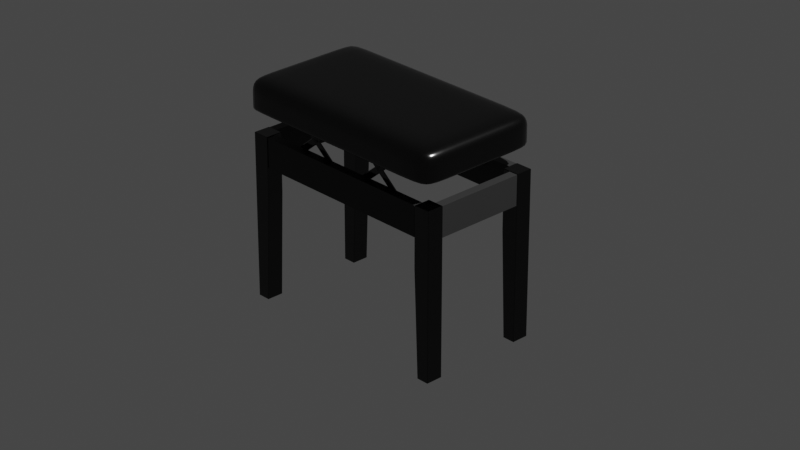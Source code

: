 # Source: piano_chair.blend  (saved by Blender 3.1.7; exported with 4.5.12 LTS)
import bpy
from mathutils import Matrix  # noqa: F401  (used for matrix-valued properties, if any)

bpy.ops.wm.read_factory_settings(use_empty=True)
scene = bpy.context.scene
scene.name = 'Scene'

# ---- collections
col_collection = bpy.data.collections.new('Collection'); scene.collection.children.link(col_collection)
col_pianochair = bpy.data.collections.new('PianoChair'); col_collection.children.link(col_pianochair)

# ---- materials (node trees are filled in below, after node groups)
mat_leg = bpy.data.materials.new('Leg')
mat_leg.use_transparent_shadow = False
mat_body = bpy.data.materials.new('Body')
mat_body.use_transparent_shadow = False
mat_seat = bpy.data.materials.new('Seat')
mat_seat.use_transparent_shadow = False
mat_chairmetal = bpy.data.materials.new('ChairMetal')
mat_chairmetal.use_transparent_shadow = False
mat_anchor = bpy.data.materials.new('Anchor')
mat_anchor.use_transparent_shadow = False

# ---- material node trees
mat_leg.use_nodes = True; mat_leg.node_tree.nodes.clear()
_N = mat_leg.node_tree.nodes; _L = mat_leg.node_tree.links
n0 = _N.new('ShaderNodeBsdfPrincipled'); n0.name = 'Principled BSDF'; n0.location = (10, 300)
n0.distribution = 'GGX'
n0.subsurface_method = 'BURLEY'
n0.inputs[0].default_value = (0.0, 0.0, 0.0, 1.0)
n0.inputs[2].default_value = 0.1
n0.inputs[3].default_value = 1.45
n0.inputs[27].default_value = (0.0, 0.0, 0.0, 1.0)
n0.inputs[28].default_value = 1.0
n1 = _N.new('ShaderNodeOutputMaterial'); n1.name = 'Material Output'; n1.location = (300, 300)
_L.new(n0.outputs[0], n1.inputs[0])
n1.is_active_output = True
mat_body.use_nodes = True; mat_body.node_tree.nodes.clear()
_N = mat_body.node_tree.nodes; _L = mat_body.node_tree.links
n0 = _N.new('ShaderNodeBsdfPrincipled'); n0.name = 'Principled BSDF'; n0.location = (10, 300)
n0.distribution = 'GGX'
n0.subsurface_method = 'BURLEY'
n0.inputs[0].default_value = (0.0, 0.0, 0.0, 1.0)
n0.inputs[2].default_value = 0.6
n0.inputs[3].default_value = 1.45
n0.inputs[27].default_value = (0.0, 0.0, 0.0, 1.0)
n0.inputs[28].default_value = 1.0
n1 = _N.new('ShaderNodeOutputMaterial'); n1.name = 'Material Output'; n1.location = (300, 300)
_L.new(n0.outputs[0], n1.inputs[0])
n1.is_active_output = True
mat_seat.use_nodes = True; mat_seat.node_tree.nodes.clear()
_N = mat_seat.node_tree.nodes; _L = mat_seat.node_tree.links
n0 = _N.new('ShaderNodeBsdfPrincipled'); n0.name = 'Principled BSDF'; n0.location = (10, 300)
n0.distribution = 'GGX'
n0.subsurface_method = 'BURLEY'
n0.inputs[0].default_value = (0.0, 0.0, 0.0, 1.0)
n0.inputs[2].default_value = 0.2
n0.inputs[3].default_value = 1.45
n0.inputs[27].default_value = (0.0, 0.0, 0.0, 1.0)
n0.inputs[28].default_value = 1.0
n1 = _N.new('ShaderNodeOutputMaterial'); n1.name = 'Material Output'; n1.location = (300, 300)
_L.new(n0.outputs[0], n1.inputs[0])
n1.is_active_output = True
mat_chairmetal.use_nodes = True; mat_chairmetal.node_tree.nodes.clear()
_N = mat_chairmetal.node_tree.nodes; _L = mat_chairmetal.node_tree.links
n0 = _N.new('ShaderNodeBsdfPrincipled'); n0.name = 'Principled BSDF'; n0.location = (10, 300)
n0.distribution = 'GGX'
n0.subsurface_method = 'BURLEY'
n0.inputs[0].default_value = (0.0, 0.0, 0.0, 1.0)
n0.inputs[2].default_value = 0.1
n0.inputs[3].default_value = 1.45
n0.inputs[27].default_value = (0.0, 0.0, 0.0, 1.0)
n0.inputs[28].default_value = 1.0
n1 = _N.new('ShaderNodeOutputMaterial'); n1.name = 'Material Output'; n1.location = (300, 300)
_L.new(n0.outputs[0], n1.inputs[0])
n1.is_active_output = True
mat_anchor.use_nodes = True; mat_anchor.node_tree.nodes.clear()
_N = mat_anchor.node_tree.nodes; _L = mat_anchor.node_tree.links
n0 = _N.new('ShaderNodeBsdfPrincipled'); n0.name = 'Principled BSDF'; n0.location = (10, 300)
n0.distribution = 'GGX'
n0.subsurface_method = 'BURLEY'
n0.inputs[0].default_value = (1.0, 1.0, 0.006383, 1.0)
n0.inputs[3].default_value = 1.45
n0.inputs[27].default_value = (0.0, 0.0, 0.0, 1.0)
n0.inputs[28].default_value = 1.0
n1 = _N.new('ShaderNodeOutputMaterial'); n1.name = 'Material Output'; n1.location = (300, 300)
_L.new(n0.outputs[0], n1.inputs[0])
n1.is_active_output = True

# ---- world
world_world = bpy.data.worlds.new('World'); scene.world = world_world
world_world.use_nodes = True; world_world.node_tree.nodes.clear()
_N = world_world.node_tree.nodes; _L = world_world.node_tree.links
n0 = _N.new('ShaderNodeOutputWorld'); n0.name = 'World Output'; n0.location = (300, 300)
n1 = _N.new('ShaderNodeBackground'); n1.name = 'Background'; n1.location = (10, 300)
n1.inputs[0].default_value = (0.05088, 0.05088, 0.05088, 1.0)
_L.new(n1.outputs[0], n0.inputs[0])
n0.is_active_output = True
world_world.color = (0.05088, 0.05088, 0.05088)
world_world.use_sun_shadow = False
world_world.sun_shadow_jitter_overblur = 0.0

# ---- cameras
cam_camera = bpy.data.cameras.new('Camera')
cam_camera.clip_end = 100.0
cam_camera.lens = 102.1
cam_camera.ortho_scale = 7.314
cam_camera.lens_unit = 'FOV'

# ---- lights
light_light = bpy.data.lights.new('Light', 'POINT')
light_light.transmission_factor = 0.0
light_light.energy = 8000.0
light_light.shadow_soft_size = 0.1
light_light.shadow_maximum_resolution = 0.006
light_light.use_absolute_resolution = True

# ---- meshes
me_cube_010 = bpy.data.meshes.new('Cube.010')
me_cube_010.from_pydata([(-0.01167, -0.02, -0.2133), (-0.02167, -0.02, 0.1767), (-0.01167, 0.02, -0.2133), (-0.02167, 0.02, 0.1767), (0.01833, -0.02, -0.2133), (0.01833, -0.02, 0.1767), (0.01833, 0.02, -0.2133), (0.01833, 0.02, 0.1767), (-0.02167, -0.02, 0.03667), (-0.02167, 0.02, 0.03667), (0.01833, 0.02, 0.03667), (0.01833, -0.02, 0.03667)], [], [(8, 1, 3, 9), (9, 3, 7, 10), (10, 7, 5, 11), (11, 5, 1, 8), (2, 6, 4, 0), (7, 3, 1, 5), (4, 11, 8, 0), (6, 10, 11, 4), (2, 9, 10, 6), (0, 8, 9, 2)])
_uv = me_cube_010.uv_layers.new(name='UVMap')
_uv.uv.foreach_set('vector', [0.5353, 0.0, 0.625, 0.0, 0.625, 0.25, 0.5353, 0.25, 0.5353, 0.25, 0.625, 0.25, 0.625, 0.5, 0.5353, 0.5, 0.5353, 0.5, 0.625, 0.5, 0.625, 0.75, 0.5353, 0.75, 0.5353, 0.75, 0.625, 0.75, 0.625, 1.0, 0.5353, 1.0, 0.125, 0.5, 0.375, 0.5, 0.375, 0.75, 0.125, 0.75, 0.625, 0.5, 0.875, 0.5, 0.875, 0.75, 0.625, 0.75, 0.375, 0.75, 0.5353, 0.75, 0.5353, 1.0, 0.375, 1.0, 0.375, 0.5, 0.5353, 0.5, 0.5353, 0.75, 0.375, 0.75, 0.375, 0.25, 0.5353, 0.25, 0.5353, 0.5, 0.375, 0.5, 0.375, 0.0, 0.5353, 0.0, 0.5353, 0.25, 0.375, 0.25])
me_cube_010.materials.append(mat_leg)
me_cube_010.use_remesh_fix_poles = True
me_cube_010.use_remesh_preserve_attributes = False
me_cube_010.use_mirror_vertex_groups = False
me_cube_010.update()
me_cube_009 = bpy.data.meshes.new('Cube.009')
me_cube_009.from_pydata([(-1.0, -1.0, -1.0), (-1.0, -1.0, 1.0), (-1.0, 1.0, -1.0), (-1.0, 1.0, 1.0), (1.0, -1.0, -1.0), (1.0, -1.0, 1.0), (1.0, 1.0, -1.0), (1.0, 1.0, 1.0)], [], [(0, 1, 3, 2), (2, 3, 7, 6), (6, 7, 5, 4), (4, 5, 1, 0), (2, 6, 4, 0), (7, 3, 1, 5)])
_uv = me_cube_009.uv_layers.new(name='UVMap')
_uv.uv.foreach_set('vector', [0.375, 0.0, 0.625, 0.0, 0.625, 0.25, 0.375, 0.25, 0.375, 0.25, 0.625, 0.25, 0.625, 0.5, 0.375, 0.5, 0.375, 0.5, 0.625, 0.5, 0.625, 0.75, 0.375, 0.75, 0.375, 0.75, 0.625, 0.75, 0.625, 1.0, 0.375, 1.0, 0.125, 0.5, 0.375, 0.5, 0.375, 0.75, 0.125, 0.75, 0.625, 0.5, 0.875, 0.5, 0.875, 0.75, 0.625, 0.75])
me_cube_009.materials.append(mat_body)
me_cube_009.use_remesh_fix_poles = True
me_cube_009.use_remesh_preserve_attributes = False
me_cube_009.use_mirror_vertex_groups = False
me_cube_009.update()
me_cube_008 = bpy.data.meshes.new('Cube.008')
me_cube_008.from_pydata([(-0.04719, 21.19, -1.0), (-0.04719, 21.19, 1.0), (0.04719, 21.19, -1.0), (0.04719, 21.19, 1.0), (-0.04719, -21.19, -1.0), (-0.04719, -21.19, 1.0), (0.04719, -21.19, -1.0), (0.04719, -21.19, 1.0)], [], [(0, 1, 3, 2), (2, 3, 7, 6), (6, 7, 5, 4), (4, 5, 1, 0), (2, 6, 4, 0), (7, 3, 1, 5)])
_uv = me_cube_008.uv_layers.new(name='UVMap')
_uv.uv.foreach_set('vector', [0.375, 0.0, 0.625, 0.0, 0.625, 0.25, 0.375, 0.25, 0.375, 0.25, 0.625, 0.25, 0.625, 0.5, 0.375, 0.5, 0.375, 0.5, 0.625, 0.5, 0.625, 0.75, 0.375, 0.75, 0.375, 0.75, 0.625, 0.75, 0.625, 1.0, 0.375, 1.0, 0.125, 0.5, 0.375, 0.5, 0.375, 0.75, 0.125, 0.75, 0.625, 0.5, 0.875, 0.5, 0.875, 0.75, 0.625, 0.75])
me_cube_008.materials.append(mat_body)
me_cube_008.use_remesh_fix_poles = True
me_cube_008.use_remesh_preserve_attributes = False
me_cube_008.use_mirror_vertex_groups = False
me_cube_008.update()
me_cube_004 = bpy.data.meshes.new('Cube.004')
me_cube_004.from_pydata([(-1.0, -1.0, -1.0), (-1.0, -1.0, 1.0), (-1.0, 1.0, -1.0), (-1.0, 1.0, 1.0), (1.0, -1.0, -1.0), (1.0, -1.0, 1.0), (1.0, 1.0, -1.0), (1.0, 1.0, 1.0), (0.963, 1.0, -1.0), (-0.7695, 1.0, -1.0), (-0.7695, 1.0, 1.0), (0.963, 1.0, 1.0), (-0.7695, -1.0, -1.0), (0.963, -1.0, -1.0), (0.963, -1.0, 1.0), (-0.7695, -1.0, 1.0), (-1.0, 0.5733, -1.0), (-1.0, -0.5733, -1.0), (-1.0, -0.5733, 1.0), (-1.0, 0.5733, 1.0), (1.0, -0.5733, -1.0), (1.0, 0.5733, -1.0), (1.0, 0.5733, 1.0), (1.0, -0.5733, 1.0), (0.963, 0.5733, 1.0), (0.963, -0.5733, 1.0), (-0.7695, 0.5733, 1.0), (-0.7695, -0.5733, 1.0), (-0.7695, 0.5733, -1.0), (-0.7695, -0.5733, -1.0), (0.963, 0.5733, -1.0), (0.963, -0.5733, -1.0), (-1.0, -1.0, -0.7412), (-1.0, 1.0, -0.7412), (1.0, 1.0, -0.7412), (1.0, -1.0, -0.7412), (0.963, -1.0, -0.7412), (-0.7695, -1.0, -0.7412), (-0.7695, 1.0, -0.7412), (0.963, 1.0, -0.7412), (1.0, 0.5733, -0.7412), (1.0, -0.5733, -0.7412), (-1.0, -0.5733, -0.7412), (-1.0, 0.5733, -0.7412), (-1.0, -1.0, -0.06605), (-1.0, 1.0, -0.06605), (1.0, 1.0, -0.06605), (1.0, -1.0, -0.06605), (0.963, -1.0, -0.06605), (-0.7695, -1.0, -0.06605), (-0.7695, 1.0, -0.06605), (0.963, 1.0, -0.06605), (1.0, 0.5733, -0.06605), (1.0, -0.5733, -0.06605), (-1.0, -0.5733, -0.06605), (-1.0, 0.5733, -0.06605)], [], [(55, 19, 3, 45), (51, 11, 7, 46), (53, 23, 5, 47), (49, 15, 1, 44), (31, 20, 4, 13), (27, 18, 1, 15), (23, 25, 14, 5), (25, 27, 15, 14), (17, 29, 12, 0), (29, 31, 13, 12), (47, 5, 14, 48), (48, 14, 15, 49), (45, 3, 10, 50), (50, 10, 11, 51), (9, 8, 30, 28), (28, 30, 31, 29), (2, 9, 28, 16), (16, 28, 29, 17), (11, 10, 26, 24), (24, 26, 27, 25), (7, 11, 24, 22), (22, 24, 25, 23), (10, 3, 19, 26), (26, 19, 18, 27), (8, 6, 21, 30), (30, 21, 20, 31), (46, 7, 22, 52), (52, 22, 23, 53), (44, 1, 18, 54), (54, 18, 19, 55), (17, 42, 43, 16), (0, 32, 42, 17), (21, 40, 41, 20), (6, 34, 40, 21), (9, 38, 39, 8), (2, 33, 38, 9), (13, 36, 37, 12), (4, 35, 36, 13), (12, 37, 32, 0), (20, 41, 35, 4), (8, 39, 34, 6), (16, 43, 33, 2), (42, 54, 55, 43), (32, 44, 54, 42), (40, 52, 53, 41), (34, 46, 52, 40), (38, 50, 51, 39), (33, 45, 50, 38), (36, 48, 49, 37), (35, 47, 48, 36), (37, 49, 44, 32), (41, 53, 47, 35), (39, 51, 46, 34), (43, 55, 45, 33)])
me_cube_004.polygons.foreach_set('use_smooth', [True] * 54)
_uv = me_cube_004.uv_layers.new(name='UVMap')
_uv.uv.foreach_set('vector', [0.4917, 0.2433, 0.625, 0.2433, 0.625, 0.25, 0.4917, 0.25, 0.4917, 0.4954, 0.625, 0.4954, 0.625, 0.5, 0.4917, 0.5, 0.4917, 0.7433, 0.625, 0.7433, 0.625, 0.75, 0.4917, 0.75, 0.4917, 0.9954, 0.625, 0.9954, 0.625, 1.0, 0.4917, 1.0, 0.3704, 0.7433, 0.375, 0.7433, 0.375, 0.75, 0.3704, 0.75, 0.8704, 0.7433, 0.875, 0.7433, 0.875, 0.75, 0.8704, 0.75, 0.625, 0.7433, 0.6296, 0.7433, 0.6296, 0.75, 0.625, 0.75, 0.6296, 0.7433, 0.8704, 0.7433, 0.8704, 0.75, 0.6296, 0.75, 0.125, 0.7433, 0.1296, 0.7433, 0.1296, 0.75, 0.125, 0.75, 0.1296, 0.7433, 0.3704, 0.7433, 0.3704, 0.75, 0.1296, 0.75, 0.4917, 0.75, 0.625, 0.75, 0.625, 0.7546, 0.4917, 0.7546, 0.4917, 0.7546, 0.625, 0.7546, 0.625, 0.9954, 0.4917, 0.9954, 0.4917, 0.25, 0.625, 0.25, 0.625, 0.2546, 0.4917, 0.2546, 0.4917, 0.2546, 0.625, 0.2546, 0.625, 0.4954, 0.4917, 0.4954, 0.1296, 0.5, 0.3704, 0.5, 0.3704, 0.5067, 0.1296, 0.5067, 0.1296, 0.5067, 0.3704, 0.5067, 0.3704, 0.7433, 0.1296, 0.7433, 0.125, 0.5, 0.1296, 0.5, 0.1296, 0.5067, 0.125, 0.5067, 0.125, 0.5067, 0.1296, 0.5067, 0.1296, 0.7433, 0.125, 0.7433, 0.6296, 0.5, 0.8704, 0.5, 0.8704, 0.5067, 0.6296, 0.5067, 0.6296, 0.5067, 0.8704, 0.5067, 0.8704, 0.7433, 0.6296, 0.7433, 0.625, 0.5, 0.6296, 0.5, 0.6296, 0.5067, 0.625, 0.5067, 0.625, 0.5067, 0.6296, 0.5067, 0.6296, 0.7433, 0.625, 0.7433, 0.8704, 0.5, 0.875, 0.5, 0.875, 0.5067, 0.8704, 0.5067, 0.8704, 0.5067, 0.875, 0.5067, 0.875, 0.7433, 0.8704, 0.7433, 0.3704, 0.5, 0.375, 0.5, 0.375, 0.5067, 0.3704, 0.5067, 0.3704, 0.5067, 0.375, 0.5067, 0.375, 0.7433, 0.3704, 0.7433, 0.4917, 0.5, 0.625, 0.5, 0.625, 0.5067, 0.4917, 0.5067, 0.4917, 0.5067, 0.625, 0.5067, 0.625, 0.7433, 0.4917, 0.7433, 0.4917, 0.0, 0.625, 0.0, 0.625, 0.006716, 0.4917, 0.006716, 0.4917, 0.006716, 0.625, 0.006716, 0.625, 0.2433, 0.4917, 0.2433, 0.375, 0.006716, 0.4073, 0.006716, 0.4073, 0.2433, 0.375, 0.2433, 0.375, 0.0, 0.4073, 0.0, 0.4073, 0.006716, 0.375, 0.006716, 0.375, 0.5067, 0.4073, 0.5067, 0.4073, 0.7433, 0.375, 0.7433, 0.375, 0.5, 0.4073, 0.5, 0.4073, 0.5067, 0.375, 0.5067, 0.375, 0.2546, 0.4073, 0.2546, 0.4073, 0.4954, 0.375, 0.4954, 0.375, 0.25, 0.4073, 0.25, 0.4073, 0.2546, 0.375, 0.2546, 0.375, 0.7546, 0.4073, 0.7546, 0.4073, 0.9954, 0.375, 0.9954, 0.375, 0.75, 0.4073, 0.75, 0.4073, 0.7546, 0.375, 0.7546, 0.375, 0.9954, 0.4073, 0.9954, 0.4073, 1.0, 0.375, 1.0, 0.375, 0.7433, 0.4073, 0.7433, 0.4073, 0.75, 0.375, 0.75, 0.375, 0.4954, 0.4073, 0.4954, 0.4073, 0.5, 0.375, 0.5, 0.375, 0.2433, 0.4073, 0.2433, 0.4073, 0.25, 0.375, 0.25, 0.4073, 0.006716, 0.4917, 0.006716, 0.4917, 0.2433, 0.4073, 0.2433, 0.4073, 0.0, 0.4917, 0.0, 0.4917, 0.006716, 0.4073, 0.006716, 0.4073, 0.5067, 0.4917, 0.5067, 0.4917, 0.7433, 0.4073, 0.7433, 0.4073, 0.5, 0.4917, 0.5, 0.4917, 0.5067, 0.4073, 0.5067, 0.4073, 0.2546, 0.4917, 0.2546, 0.4917, 0.4954, 0.4073, 0.4954, 0.4073, 0.25, 0.4917, 0.25, 0.4917, 0.2546, 0.4073, 0.2546, 0.4073, 0.7546, 0.4917, 0.7546, 0.4917, 0.9954, 0.4073, 0.9954, 0.4073, 0.75, 0.4917, 0.75, 0.4917, 0.7546, 0.4073, 0.7546, 0.4073, 0.9954, 0.4917, 0.9954, 0.4917, 1.0, 0.4073, 1.0, 0.4073, 0.7433, 0.4917, 0.7433, 0.4917, 0.75, 0.4073, 0.75, 0.4073, 0.4954, 0.4917, 0.4954, 0.4917, 0.5, 0.4073, 0.5, 0.4073, 0.2433, 0.4917, 0.2433, 0.4917, 0.25, 0.4073, 0.25])
me_cube_004.materials.append(mat_seat)
me_cube_004.use_remesh_fix_poles = True
me_cube_004.use_remesh_preserve_attributes = False
me_cube_004.use_mirror_y = True
me_cube_004.use_mirror_vertex_groups = False
me_cube_004.update()
me_cube_005 = bpy.data.meshes.new('Cube.005')
me_cube_005.from_pydata([(-0.07624, -0.001625, -0.008122), (-0.07624, -0.001625, 0.008122), (-0.07624, 0.001625, -0.008122), (-0.07624, 0.001625, 0.008122), (0.07624, -0.001625, -0.008122), (0.07624, -0.001625, 0.008122), (0.07624, 0.001625, -0.008122), (0.07624, 0.001625, 0.008122)], [], [(0, 1, 3, 2), (2, 3, 7, 6), (6, 7, 5, 4), (4, 5, 1, 0), (2, 6, 4, 0), (7, 3, 1, 5)])
_uv = me_cube_005.uv_layers.new(name='UVMap')
_uv.uv.foreach_set('vector', [0.375, 0.0, 0.625, 0.0, 0.625, 0.25, 0.375, 0.25, 0.375, 0.25, 0.625, 0.25, 0.625, 0.5, 0.375, 0.5, 0.375, 0.5, 0.625, 0.5, 0.625, 0.75, 0.375, 0.75, 0.375, 0.75, 0.625, 0.75, 0.625, 1.0, 0.375, 1.0, 0.125, 0.5, 0.375, 0.5, 0.375, 0.75, 0.125, 0.75, 0.625, 0.5, 0.875, 0.5, 0.875, 0.75, 0.625, 0.75])
me_cube_005.materials.append(mat_chairmetal)
me_cube_005.use_remesh_fix_poles = True
me_cube_005.use_remesh_preserve_attributes = False
me_cube_005.use_mirror_vertex_groups = False
me_cube_005.update()
me_cube_006 = bpy.data.meshes.new('Cube.006')
me_cube_006.from_pydata([(-0.07624, -0.001625, -0.008122), (-0.07624, -0.001625, 0.008122), (-0.07624, 0.001625, -0.008122), (-0.07624, 0.001625, 0.008122), (0.07624, -0.001625, -0.008122), (0.07624, -0.001625, 0.008122), (0.07624, 0.001625, -0.008122), (0.07624, 0.001625, 0.008122)], [], [(0, 1, 3, 2), (2, 3, 7, 6), (6, 7, 5, 4), (4, 5, 1, 0), (2, 6, 4, 0), (7, 3, 1, 5)])
_uv = me_cube_006.uv_layers.new(name='UVMap')
_uv.uv.foreach_set('vector', [0.375, 0.0, 0.625, 0.0, 0.625, 0.25, 0.375, 0.25, 0.375, 0.25, 0.625, 0.25, 0.625, 0.5, 0.375, 0.5, 0.375, 0.5, 0.625, 0.5, 0.625, 0.75, 0.375, 0.75, 0.375, 0.75, 0.625, 0.75, 0.625, 1.0, 0.375, 1.0, 0.125, 0.5, 0.375, 0.5, 0.375, 0.75, 0.125, 0.75, 0.625, 0.5, 0.875, 0.5, 0.875, 0.75, 0.625, 0.75])
me_cube_006.materials.append(mat_chairmetal)
me_cube_006.use_remesh_fix_poles = True
me_cube_006.use_remesh_preserve_attributes = False
me_cube_006.use_mirror_vertex_groups = False
me_cube_006.update()
me_cube_007 = bpy.data.meshes.new('Cube.007')
me_cube_007.from_pydata([(-0.07624, -0.001625, -0.008122), (-0.07624, -0.001625, 0.008122), (-0.07624, 0.001625, -0.008122), (-0.07624, 0.001625, 0.008122), (0.07624, -0.001625, -0.008122), (0.07624, -0.001625, 0.008122), (0.07624, 0.001625, -0.008122), (0.07624, 0.001625, 0.008122)], [], [(0, 1, 3, 2), (2, 3, 7, 6), (6, 7, 5, 4), (4, 5, 1, 0), (2, 6, 4, 0), (7, 3, 1, 5)])
_uv = me_cube_007.uv_layers.new(name='UVMap')
_uv.uv.foreach_set('vector', [0.375, 0.0, 0.625, 0.0, 0.625, 0.25, 0.375, 0.25, 0.375, 0.25, 0.625, 0.25, 0.625, 0.5, 0.375, 0.5, 0.375, 0.5, 0.625, 0.5, 0.625, 0.75, 0.375, 0.75, 0.375, 0.75, 0.625, 0.75, 0.625, 1.0, 0.375, 1.0, 0.125, 0.5, 0.375, 0.5, 0.375, 0.75, 0.125, 0.75, 0.625, 0.5, 0.875, 0.5, 0.875, 0.75, 0.625, 0.75])
me_cube_007.materials.append(mat_chairmetal)
me_cube_007.use_remesh_fix_poles = True
me_cube_007.use_remesh_preserve_attributes = False
me_cube_007.use_mirror_vertex_groups = False
me_cube_007.update()
me_plane_001 = bpy.data.meshes.new('Plane.001')
me_plane_001.from_pydata([(-1.0, -1.0, 0.0), (1.0, -1.0, 0.0), (-1.0, 1.0, 0.0), (1.0, 1.0, 0.0)], [], [(0, 1, 3, 2)])
_uv = me_plane_001.uv_layers.new(name='UVMap')
_uv.uv.foreach_set('vector', [0.0, 0.0, 1.0, 0.0, 1.0, 1.0, 0.0, 1.0])
me_plane_001.materials.append(mat_anchor)
me_plane_001.use_remesh_fix_poles = True
me_plane_001.use_remesh_preserve_attributes = False
me_plane_001.use_mirror_vertex_groups = False
me_plane_001.update()

# ---- objects
ob_light = bpy.data.objects.new('Light', light_light)
ob_camera = bpy.data.objects.new('Camera', cam_camera)
ob_legs = bpy.data.objects.new('Legs', me_cube_010)
ob_cube_001 = bpy.data.objects.new('Cube.001', me_cube_009)
ob_cube_002 = bpy.data.objects.new('Cube.002', me_cube_008)
ob_seat = bpy.data.objects.new('Seat', me_cube_004)
ob_cube_004 = bpy.data.objects.new('Cube.004', me_cube_005)
ob_cube_005 = bpy.data.objects.new('Cube.005', me_cube_006)
ob_cube_006 = bpy.data.objects.new('Cube.006', me_cube_007)
ob_markerb = bpy.data.objects.new('MarkerB', me_plane_001)

# ---- transforms, parenting, visibility, modifiers, constraints
ob_light.location = (4.076, 1.012, 5.903)
ob_light.rotation_euler = (0.6503, 0.05522, 1.866)
ob_light.lock_rotations_4d = False
ob_light.empty_display_type = 'ARROWS'
ob_light.color = (0.0, 0.0, 0.0, 0.0)
ob_light.lineart.crease_threshold = 0.0
ob_camera.location = (3.127, -2.92, 2.346)
ob_camera.rotation_euler = (1.109, 0.0, 0.8149)
ob_camera.lock_rotations_4d = False
ob_camera.empty_display_type = 'ARROWS'
ob_camera.color = (0.0, 0.0, 0.0, 0.0)
ob_camera.display_type = 'WIRE'
ob_camera.lineart.crease_threshold = 0.0
ob_legs.location = (-0.2457, 0.1259, 0.2136)
ob_legs.rotation_euler = (0.0, -0.0, 3.142)
ob_legs.lineart.crease_threshold = 0.0
_m = ob_legs.modifiers.new('Mirror', 'MIRROR')
_m.mirror_object = ob_cube_001
_m = ob_legs.modifiers.new('Mirror.001', 'MIRROR')
_m.use_axis = (False, True, False)
_m.mirror_object = ob_cube_002
_m = ob_legs.modifiers.new('Bevel', 'BEVEL')
_m.width = 0.001
_m.width_pct = 0.001
ob_cube_001.location = (3.052e-05, 0.1339, 0.3542)
ob_cube_001.rotation_euler = (0.0, -0.0, 3.142)
ob_cube_001.scale = (0.2225, 0.0105, 0.035)
ob_cube_001.lineart.crease_threshold = 0.0
_m = ob_cube_001.modifiers.new('Mirror', 'MIRROR')
_m.use_axis = (False, True, False)
_m.mirror_object = ob_cube_002
ob_cube_002.location = (-0.2522, 0.0003762, 0.3542)
ob_cube_002.rotation_euler = (0.0, -0.0, 3.142)
ob_cube_002.scale = (0.2225, 0.004979, 0.035)
ob_cube_002.lineart.crease_threshold = 0.0
_m = ob_cube_002.modifiers.new('Mirror', 'MIRROR')
_m.mirror_object = ob_cube_001
ob_seat.location = (-0.001517, 0.0003762, 0.4769)
ob_seat.rotation_euler = (0.0, -0.0, 3.142)
ob_seat.scale = (0.265, 0.1525, 0.0375)
ob_seat.lineart.crease_threshold = 0.0
ob_seat.use_mesh_mirror_y = True
_m = ob_seat.modifiers.new('Subdivision', 'SUBSURF')
_m.uv_smooth = 'PRESERVE_CORNERS'
_m.levels = 2
ob_cube_004.location = (0.09598, 0.1208, 0.4186)
ob_cube_004.rotation_euler = (0.0, -0.6909, 3.142)
ob_cube_004.lineart.crease_threshold = 0.0
_m = ob_cube_004.modifiers.new('Bevel', 'BEVEL')
ob_cube_005.location = (0.09598, 0.1208, 0.4186)
ob_cube_005.rotation_euler = (0.0, -0.6909, 3.142)
ob_cube_005.lineart.crease_threshold = 0.0
_m = ob_cube_005.modifiers.new('Bevel', 'BEVEL')
_m = ob_cube_005.modifiers.new('Mirror', 'MIRROR')
_m.use_axis = (False, True, False)
_m.mirror_object = ob_cube_002
_m = ob_cube_005.modifiers.new('Mirror.001', 'MIRROR')
_m.mirror_object = ob_cube_001
ob_cube_006.location = (0.09598, 0.1208, 0.4186)
ob_cube_006.rotation_euler = (0.0, 0.6912, 3.142)
ob_cube_006.lineart.crease_threshold = 0.0
_m = ob_cube_006.modifiers.new('Bevel', 'BEVEL')
_m = ob_cube_006.modifiers.new('Mirror', 'MIRROR')
_m.mirror_object = ob_cube_001
_m = ob_cube_006.modifiers.new('Mirror.001', 'MIRROR')
_m.use_axis = (False, True, False)
_m.mirror_object = ob_cube_002
ob_markerb.location = (-6.501, -4.228, 0.4073)
ob_markerb.rotation_euler = (0.0, -0.0, 3.142)
ob_markerb.scale = (0.005, 0.005, 0.01876)
ob_markerb.lineart.crease_threshold = 0.0

# ---- collection membership
col_collection.objects.link(ob_light)
col_collection.objects.link(ob_camera)
col_pianochair.objects.link(ob_legs)
col_pianochair.objects.link(ob_cube_001)
col_pianochair.objects.link(ob_cube_002)
col_pianochair.objects.link(ob_seat)
col_pianochair.objects.link(ob_cube_004)
col_pianochair.objects.link(ob_cube_005)
col_pianochair.objects.link(ob_cube_006)
col_pianochair.objects.link(ob_markerb)

# ---- scene / render settings (as saved in the file)
scene.camera = ob_camera
scene.frame_start = 1; scene.frame_end = 250; scene.frame_set(1)
scene.render.engine = 'BLENDER_EEVEE_NEXT'
scene.cycles.sampling_pattern = 'TABULATED_SOBOL'
scene.cycles.use_light_tree = False
scene.view_settings.view_transform = 'Filmic'
bpy.context.view_layer.update()
